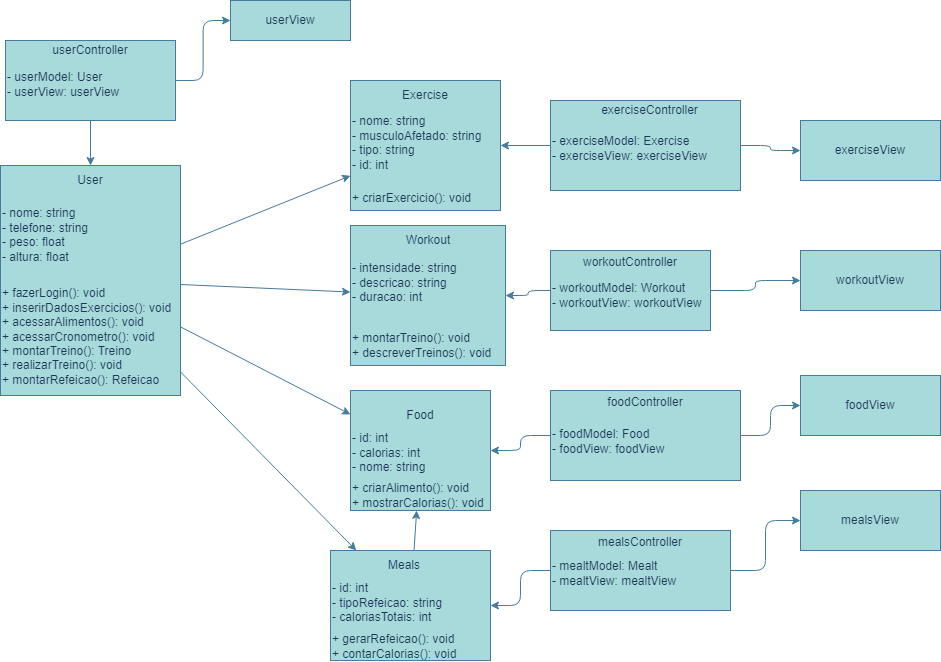

The diagram above was exported from draw.io. Its source (the exported page's mxGraphModel, read from the mxfile embedded in the PNG):
<mxGraphModel dx="3055" dy="1132" grid="1" gridSize="10" guides="1" tooltips="1" connect="1" arrows="1" fold="1" page="1" pageScale="1" pageWidth="827" pageHeight="1169" math="0" shadow="0">
  <root>
    <mxCell id="0" />
    <mxCell id="1" parent="0" />
    <mxCell id="2" value="" style="rounded=0;whiteSpace=wrap;html=1;labelBackgroundColor=none;fillColor=#A8DADC;strokeColor=#457B9D;fontColor=#1D3557;" parent="1" vertex="1">
      <mxGeometry x="-150" y="375" width="180" height="230" as="geometry" />
    </mxCell>
    <mxCell id="3" value="&#10;- nome: string&#10;- telefone: string&#10;- peso: float&#10;- altura: float" style="text;html=1;strokeColor=none;fillColor=none;labelBackgroundColor=none;fontColor=#1D3557;" parent="2" vertex="1">
      <mxGeometry x="-0.0017647058823531125" y="19.997142857142855" width="180" height="131.42857142857142" as="geometry" />
    </mxCell>
    <mxCell id="4" value="&#10;+ fazerLogin(): void&#10;+ inserirDadosExercicios(): void&#10;+ acessarAlimentos(): void&#10;+ acessarCronometro(): void&#10;+ montarTreino(): Treino&#10;+ realizarTreino(): void&#10;+ montarRefeicao(): Refeicao" style="text;html=1;strokeColor=none;fillColor=none;labelBackgroundColor=none;fontColor=#1D3557;" parent="2" vertex="1">
      <mxGeometry y="99.99571428571427" width="180" height="230" as="geometry" />
    </mxCell>
    <mxCell id="23jRDtL9Oq4da7STZqEI-71" value="User" style="text;html=1;align=center;verticalAlign=middle;whiteSpace=wrap;rounded=0;labelBackgroundColor=none;fontColor=#1D3557;" vertex="1" parent="2">
      <mxGeometry x="60" width="60" height="30" as="geometry" />
    </mxCell>
    <mxCell id="5" value="" style="rounded=0;whiteSpace=wrap;html=1;labelBackgroundColor=none;fillColor=#A8DADC;strokeColor=#457B9D;fontColor=#1D3557;" parent="1" vertex="1">
      <mxGeometry x="-145" y="250" width="170" height="80" as="geometry" />
    </mxCell>
    <mxCell id="6" value="&lt;br&gt;- userModel: User&lt;br&gt;- userView: userView" style="text;html=1;strokeColor=none;fillColor=none;labelBackgroundColor=none;fontColor=#1D3557;" parent="5" vertex="1">
      <mxGeometry y="9" width="170" height="20" as="geometry" />
    </mxCell>
    <mxCell id="-MLWppew9PPaf3Lm7GfB-67" value="userController" style="text;html=1;align=center;verticalAlign=middle;whiteSpace=wrap;rounded=0;labelBackgroundColor=none;fontColor=#1D3557;" parent="5" vertex="1">
      <mxGeometry x="55" y="4" width="60" height="12" as="geometry" />
    </mxCell>
    <mxCell id="8" value="userView" style="rounded=0;whiteSpace=wrap;html=1;labelBackgroundColor=none;fillColor=#A8DADC;strokeColor=#457B9D;fontColor=#1D3557;" parent="1" vertex="1">
      <mxGeometry x="80" y="210" width="120" height="40" as="geometry" />
    </mxCell>
    <mxCell id="9" value="" style="text;html=1;strokeColor=none;fillColor=none;labelBackgroundColor=none;fontColor=#1D3557;" parent="8" vertex="1">
      <mxGeometry y="20" width="120" height="20" as="geometry" />
    </mxCell>
    <mxCell id="18" value="" style="rounded=0;whiteSpace=wrap;html=1;labelBackgroundColor=none;fillColor=#A8DADC;strokeColor=#457B9D;fontColor=#1D3557;" parent="1" vertex="1">
      <mxGeometry x="200" y="290" width="150" height="130" as="geometry" />
    </mxCell>
    <mxCell id="20" value="&#10;+ criarExercicio(): void" style="text;html=1;strokeColor=none;fillColor=none;labelBackgroundColor=none;fontColor=#1D3557;" parent="18" vertex="1">
      <mxGeometry y="90" width="150" height="26" as="geometry" />
    </mxCell>
    <mxCell id="19" value="&#10;- nome: string&#10;- musculoAfetado: string&#10;- tipo: string&#10;- id: int" style="text;html=1;strokeColor=none;fillColor=none;labelBackgroundColor=none;fontColor=#1D3557;" parent="18" vertex="1">
      <mxGeometry y="13" width="138.46153846153845" height="104" as="geometry" />
    </mxCell>
    <mxCell id="23jRDtL9Oq4da7STZqEI-74" value="Exercise" style="text;html=1;align=center;verticalAlign=middle;whiteSpace=wrap;rounded=0;labelBackgroundColor=none;fontColor=#1D3557;" vertex="1" parent="18">
      <mxGeometry x="45" width="60" height="30" as="geometry" />
    </mxCell>
    <mxCell id="21" value="" style="rounded=0;whiteSpace=wrap;html=1;labelBackgroundColor=none;fillColor=#A8DADC;strokeColor=#457B9D;fontColor=#1D3557;" parent="1" vertex="1">
      <mxGeometry x="400" y="310" width="190" height="90" as="geometry" />
    </mxCell>
    <mxCell id="22" value="&lt;br&gt;- exerciseModel: Exercise&lt;br&gt;- exerciseView: exerciseView" style="text;html=1;strokeColor=none;fillColor=none;labelBackgroundColor=none;fontColor=#1D3557;" parent="21" vertex="1">
      <mxGeometry y="13.432835820895523" width="190" height="26.865671641791046" as="geometry" />
    </mxCell>
    <mxCell id="-MLWppew9PPaf3Lm7GfB-70" value="exerciseController" style="text;html=1;align=center;verticalAlign=middle;whiteSpace=wrap;rounded=0;labelBackgroundColor=none;fontColor=#1D3557;" parent="21" vertex="1">
      <mxGeometry x="64.125" width="71.25" height="20.149253731343286" as="geometry" />
    </mxCell>
    <mxCell id="24" value="exerciseView" style="rounded=0;whiteSpace=wrap;html=1;labelBackgroundColor=none;fillColor=#A8DADC;strokeColor=#457B9D;fontColor=#1D3557;" parent="1" vertex="1">
      <mxGeometry x="650" y="330" width="140" height="60" as="geometry" />
    </mxCell>
    <mxCell id="26" value="" style="rounded=0;whiteSpace=wrap;html=1;labelBackgroundColor=none;fillColor=#A8DADC;strokeColor=#457B9D;fontColor=#1D3557;" parent="1" vertex="1">
      <mxGeometry x="200" y="435" width="155" height="140" as="geometry" />
    </mxCell>
    <mxCell id="28" value="&#10;+ montarTreino(): void&#10;+ descreverTreinos(): void" style="text;html=1;strokeColor=none;fillColor=none;labelBackgroundColor=none;fontColor=#1D3557;" parent="26" vertex="1">
      <mxGeometry y="85" width="150" height="56" as="geometry" />
    </mxCell>
    <mxCell id="27" value="&#10;- intensidade: string&#10;- descricao: string&#10;- duracao: int" style="text;html=1;strokeColor=none;fillColor=none;labelBackgroundColor=none;fontColor=#1D3557;" parent="26" vertex="1">
      <mxGeometry y="15" width="150" height="84" as="geometry" />
    </mxCell>
    <mxCell id="23jRDtL9Oq4da7STZqEI-77" value="Workout" style="text;html=1;align=center;verticalAlign=middle;whiteSpace=wrap;rounded=0;labelBackgroundColor=none;fontColor=#1D3557;" vertex="1" parent="26">
      <mxGeometry x="47.5" width="60" height="30" as="geometry" />
    </mxCell>
    <mxCell id="29" value="" style="rounded=0;whiteSpace=wrap;html=1;labelBackgroundColor=none;fillColor=#A8DADC;strokeColor=#457B9D;fontColor=#1D3557;" parent="1" vertex="1">
      <mxGeometry x="400" y="460" width="160" height="80" as="geometry" />
    </mxCell>
    <mxCell id="30" value="&lt;br&gt;- workoutModel: Workout&lt;br&gt;- workoutView: workoutView" style="text;html=1;strokeColor=none;fillColor=none;labelBackgroundColor=none;fontColor=#1D3557;" parent="29" vertex="1">
      <mxGeometry y="9.73913043478261" width="160" height="32" as="geometry" />
    </mxCell>
    <mxCell id="-MLWppew9PPaf3Lm7GfB-71" value="workoutController" style="text;html=1;align=center;verticalAlign=middle;whiteSpace=wrap;rounded=0;labelBackgroundColor=none;fontColor=#1D3557;" parent="29" vertex="1">
      <mxGeometry x="50" width="60" height="24" as="geometry" />
    </mxCell>
    <mxCell id="32" value="workoutView" style="rounded=0;whiteSpace=wrap;html=1;labelBackgroundColor=none;fillColor=#A8DADC;strokeColor=#457B9D;fontColor=#1D3557;" parent="1" vertex="1">
      <mxGeometry x="650" y="460" width="140" height="60" as="geometry" />
    </mxCell>
    <mxCell id="34" value="" style="rounded=0;whiteSpace=wrap;html=1;labelBackgroundColor=none;fillColor=#A8DADC;strokeColor=#457B9D;fontColor=#1D3557;" parent="1" vertex="1">
      <mxGeometry x="200" y="600" width="140" height="120" as="geometry" />
    </mxCell>
    <mxCell id="37" value="" style="rounded=0;whiteSpace=wrap;html=1;labelBackgroundColor=none;fillColor=#A8DADC;strokeColor=#457B9D;fontColor=#1D3557;" parent="1" vertex="1">
      <mxGeometry x="400" y="600" width="190" height="90" as="geometry" />
    </mxCell>
    <mxCell id="38" value="&lt;br&gt;- foodModel: Food&lt;br&gt;- foodView: foodView" style="text;html=1;strokeColor=none;fillColor=none;labelBackgroundColor=none;fontColor=#1D3557;" parent="37" vertex="1">
      <mxGeometry x="-0.004999999999999219" y="16.363636363636363" width="190" height="44.99999999999999" as="geometry" />
    </mxCell>
    <mxCell id="-MLWppew9PPaf3Lm7GfB-75" value="foodController" style="text;html=1;align=center;verticalAlign=middle;whiteSpace=wrap;rounded=0;labelBackgroundColor=none;fontColor=#1D3557;" parent="37" vertex="1">
      <mxGeometry x="64.99000000000001" y="-0.000681818181818894" width="60" height="24.545454545454547" as="geometry" />
    </mxCell>
    <mxCell id="40" value="foodView" style="rounded=0;whiteSpace=wrap;html=1;labelBackgroundColor=none;fillColor=#A8DADC;strokeColor=#457B9D;fontColor=#1D3557;" parent="1" vertex="1">
      <mxGeometry x="650" y="585" width="140" height="60" as="geometry" />
    </mxCell>
    <mxCell id="42" value="" style="rounded=0;whiteSpace=wrap;html=1;labelBackgroundColor=none;fillColor=#A8DADC;strokeColor=#457B9D;fontColor=#1D3557;" parent="1" vertex="1">
      <mxGeometry x="180" y="760" width="160" height="110" as="geometry" />
    </mxCell>
    <mxCell id="44" value="&#10;+ gerarRefeicao(): void&#10;+ contarCalorias(): void" style="text;html=1;strokeColor=none;fillColor=none;labelBackgroundColor=none;fontColor=#1D3557;" parent="42" vertex="1">
      <mxGeometry y="61.25" width="160" height="48.75" as="geometry" />
    </mxCell>
    <mxCell id="43" value="&#10;- id: int&#10;- tipoRefeicao: string&#10;- caloriasTotais: int" style="text;html=1;strokeColor=none;fillColor=none;labelBackgroundColor=none;fontColor=#1D3557;" parent="42" vertex="1">
      <mxGeometry y="10" width="147.69230769230768" height="55" as="geometry" />
    </mxCell>
    <mxCell id="23jRDtL9Oq4da7STZqEI-68" value="Meals" style="text;html=1;align=center;verticalAlign=middle;whiteSpace=wrap;rounded=0;labelBackgroundColor=none;fontColor=#1D3557;" vertex="1" parent="42">
      <mxGeometry x="36.92307692307692" width="73.84615384615384" height="30" as="geometry" />
    </mxCell>
    <mxCell id="45" value="" style="rounded=0;whiteSpace=wrap;html=1;labelBackgroundColor=none;fillColor=#A8DADC;strokeColor=#457B9D;fontColor=#1D3557;" parent="1" vertex="1">
      <mxGeometry x="400" y="740" width="180" height="80" as="geometry" />
    </mxCell>
    <mxCell id="46" value="&lt;br&gt;- mealtModel: Mealt&lt;br&gt;- mealtView: mealtView" style="text;html=1;strokeColor=none;fillColor=none;labelBackgroundColor=none;fontColor=#1D3557;" parent="45" vertex="1">
      <mxGeometry y="8" width="180" height="40" as="geometry" />
    </mxCell>
    <mxCell id="-MLWppew9PPaf3Lm7GfB-76" value="mealsController" style="text;html=1;align=center;verticalAlign=middle;whiteSpace=wrap;rounded=0;labelBackgroundColor=none;fontColor=#1D3557;" parent="45" vertex="1">
      <mxGeometry x="56.25" width="67.5" height="24" as="geometry" />
    </mxCell>
    <mxCell id="48" value="mealsView" style="rounded=0;whiteSpace=wrap;html=1;labelBackgroundColor=none;fillColor=#A8DADC;strokeColor=#457B9D;fontColor=#1D3557;" parent="1" vertex="1">
      <mxGeometry x="650" y="700" width="140" height="60" as="geometry" />
    </mxCell>
    <mxCell id="51" style="labelBackgroundColor=none;strokeColor=#457B9D;fontColor=default;" parent="1" source="2" target="18" edge="1">
      <mxGeometry relative="1" as="geometry" />
    </mxCell>
    <mxCell id="52" style="labelBackgroundColor=none;strokeColor=#457B9D;fontColor=default;" parent="1" source="2" target="26" edge="1">
      <mxGeometry relative="1" as="geometry" />
    </mxCell>
    <mxCell id="53" style="labelBackgroundColor=none;strokeColor=#457B9D;fontColor=default;" parent="1" source="2" target="34" edge="1">
      <mxGeometry relative="1" as="geometry" />
    </mxCell>
    <mxCell id="54" style="labelBackgroundColor=none;strokeColor=#457B9D;fontColor=default;" parent="1" source="2" target="42" edge="1">
      <mxGeometry relative="1" as="geometry" />
    </mxCell>
    <mxCell id="55" style="labelBackgroundColor=none;strokeColor=#457B9D;fontColor=default;" parent="1" source="42" target="34" edge="1">
      <mxGeometry relative="1" as="geometry" />
    </mxCell>
    <mxCell id="56" style="edgeStyle=orthogonalEdgeStyle;labelBackgroundColor=none;strokeColor=#457B9D;fontColor=default;" parent="1" source="5" target="8" edge="1">
      <mxGeometry relative="1" as="geometry" />
    </mxCell>
    <mxCell id="58" style="edgeStyle=orthogonalEdgeStyle;labelBackgroundColor=none;strokeColor=#457B9D;fontColor=default;" parent="1" source="21" target="24" edge="1">
      <mxGeometry relative="1" as="geometry" />
    </mxCell>
    <mxCell id="59" style="edgeStyle=orthogonalEdgeStyle;labelBackgroundColor=none;strokeColor=#457B9D;fontColor=default;" parent="1" source="29" target="32" edge="1">
      <mxGeometry relative="1" as="geometry" />
    </mxCell>
    <mxCell id="60" style="edgeStyle=orthogonalEdgeStyle;labelBackgroundColor=none;strokeColor=#457B9D;fontColor=default;" parent="1" source="37" target="40" edge="1">
      <mxGeometry relative="1" as="geometry" />
    </mxCell>
    <mxCell id="61" style="edgeStyle=orthogonalEdgeStyle;labelBackgroundColor=none;strokeColor=#457B9D;fontColor=default;" parent="1" source="45" target="48" edge="1">
      <mxGeometry relative="1" as="geometry" />
    </mxCell>
    <mxCell id="62" style="edgeStyle=orthogonalEdgeStyle;labelBackgroundColor=none;strokeColor=#457B9D;fontColor=default;" parent="1" source="5" target="2" edge="1">
      <mxGeometry relative="1" as="geometry" />
    </mxCell>
    <mxCell id="64" style="edgeStyle=orthogonalEdgeStyle;labelBackgroundColor=none;strokeColor=#457B9D;fontColor=default;" parent="1" source="21" target="18" edge="1">
      <mxGeometry relative="1" as="geometry" />
    </mxCell>
    <mxCell id="65" style="edgeStyle=orthogonalEdgeStyle;labelBackgroundColor=none;strokeColor=#457B9D;fontColor=default;" parent="1" source="29" target="26" edge="1">
      <mxGeometry relative="1" as="geometry" />
    </mxCell>
    <mxCell id="66" style="edgeStyle=orthogonalEdgeStyle;labelBackgroundColor=none;strokeColor=#457B9D;fontColor=default;" parent="1" source="37" target="34" edge="1">
      <mxGeometry relative="1" as="geometry" />
    </mxCell>
    <mxCell id="67" style="edgeStyle=orthogonalEdgeStyle;labelBackgroundColor=none;strokeColor=#457B9D;fontColor=default;" parent="1" source="45" target="42" edge="1">
      <mxGeometry relative="1" as="geometry" />
    </mxCell>
    <mxCell id="36" value="&#10;+ criarAlimento(): void&#10;+ mostrarCalorias(): void" style="text;html=1;strokeColor=none;fillColor=none;labelBackgroundColor=none;fontColor=#1D3557;" parent="1" vertex="1">
      <mxGeometry x="200" y="670" width="120" height="60" as="geometry" />
    </mxCell>
    <mxCell id="35" value="&#10;- id: int&#10;- calorias: int&#10;- nome: string" style="text;html=1;strokeColor=none;fillColor=none;labelBackgroundColor=none;fontColor=#1D3557;" parent="1" vertex="1">
      <mxGeometry x="200" y="620" width="120" height="40" as="geometry" />
    </mxCell>
    <mxCell id="23jRDtL9Oq4da7STZqEI-79" value="Food" style="text;html=1;align=center;verticalAlign=middle;whiteSpace=wrap;rounded=0;labelBackgroundColor=none;fontColor=#1D3557;" vertex="1" parent="1">
      <mxGeometry x="240" y="610" width="60" height="30" as="geometry" />
    </mxCell>
  </root>
</mxGraphModel>